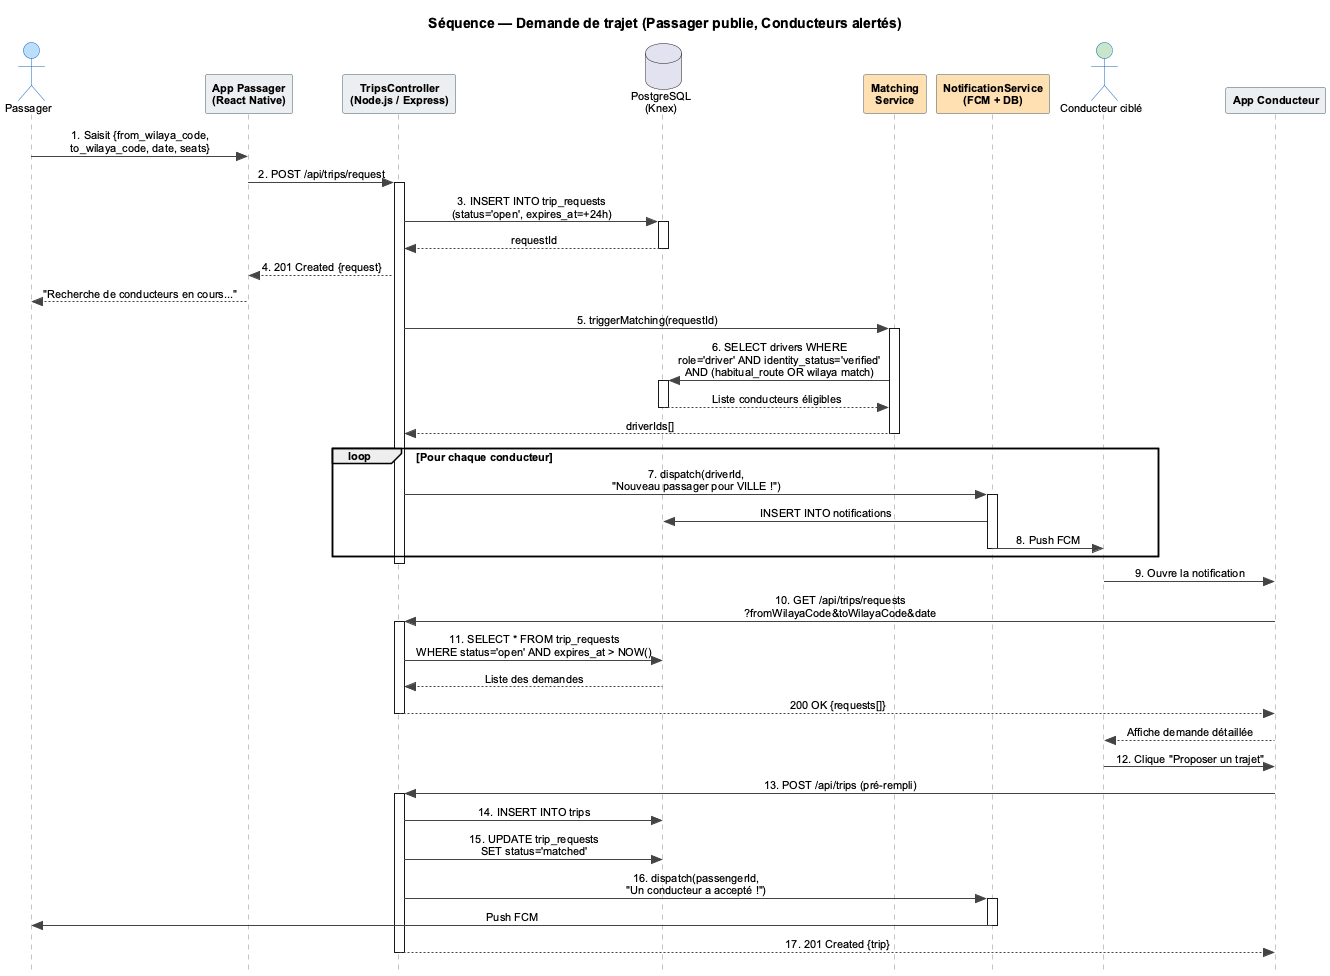

The diagram above was rendered by PlantUML. Its source (embedded in the PNG):
@startuml
skinparam style strictuml
skinparam DefaultFontName Arial
skinparam DefaultFontSize 11
skinparam shadowing false
skinparam SequenceMessageAlignment center
skinparam sequence {
  ArrowColor #444444
  ActorBorderColor #1565C0
  LifeLineBorderColor #888888
  ParticipantBorderColor #455A64
  ParticipantBackgroundColor #ECEFF1
  ParticipantFontStyle bold
  DatabaseBorderColor #F9A825
  DatabaseBackgroundColor #FFF9C4
}

title Séquence — Demande de trajet (Passager publie, Conducteurs alertés)

actor "Passager" as Pax #BBDEFB
participant "App Passager\n(React Native)" as AppP #ECEFF1
participant "TripsController\n(Node.js / Express)" as API #ECEFF1
database "PostgreSQL\n(Knex)" as DB
participant "Matching\nService" as Match #FFE0B2
participant "NotificationService\n(FCM + DB)" as Notif #FFE0B2
actor "Conducteur ciblé" as Drv #C8E6C9
participant "App Conducteur" as AppD #ECEFF1

' === 1. CRÉATION DE LA DEMANDE ===
Pax -> AppP : 1. Saisit {from_wilaya_code,\nto_wilaya_code, date, seats}
AppP -> API : 2. POST /api/trips/request
activate API

API -> DB : 3. INSERT INTO trip_requests\n(status='open', expires_at=+24h)
activate DB
DB --> API : requestId
deactivate DB

API --> AppP : 4. 201 Created {request}
AppP --> Pax : "Recherche de conducteurs en cours..."

' === 2. MATCHING (asynchrone) ===
API -> Match : 5. triggerMatching(requestId)
activate Match
Match -> DB : 6. SELECT drivers WHERE\nrole='driver' AND identity_status='verified'\nAND (habitual_route OR wilaya match)
activate DB
DB --> Match : Liste conducteurs éligibles
deactivate DB
Match --> API : driverIds[]
deactivate Match

' === 3. DIFFUSION FCM ===
loop Pour chaque conducteur
  API -> Notif : 7. dispatch(driverId,\n"Nouveau passager pour VILLE !")
  activate Notif
  Notif -> DB : INSERT INTO notifications
  Notif -> Drv : 8. Push FCM
  deactivate Notif
end
deactivate API

' === 4. ACTION CONDUCTEUR ===
Drv -> AppD : 9. Ouvre la notification
AppD -> API : 10. GET /api/trips/requests\n?fromWilayaCode&toWilayaCode&date
activate API
API -> DB : 11. SELECT * FROM trip_requests\nWHERE status='open' AND expires_at > NOW()
DB --> API : Liste des demandes
API --> AppD : 200 OK {requests[]}
deactivate API
AppD --> Drv : Affiche demande détaillée
Drv -> AppD : 12. Clique "Proposer un trajet"

' === 5. RÉSOLUTION ===
AppD -> API : 13. POST /api/trips (pré-rempli)
activate API
API -> DB : 14. INSERT INTO trips
API -> DB : 15. UPDATE trip_requests\nSET status='matched'
API -> Notif : 16. dispatch(passengerId,\n"Un conducteur a accepté !")
activate Notif
Notif -> Pax : Push FCM
deactivate Notif
API --> AppD : 17. 201 Created {trip}
deactivate API
@enduml